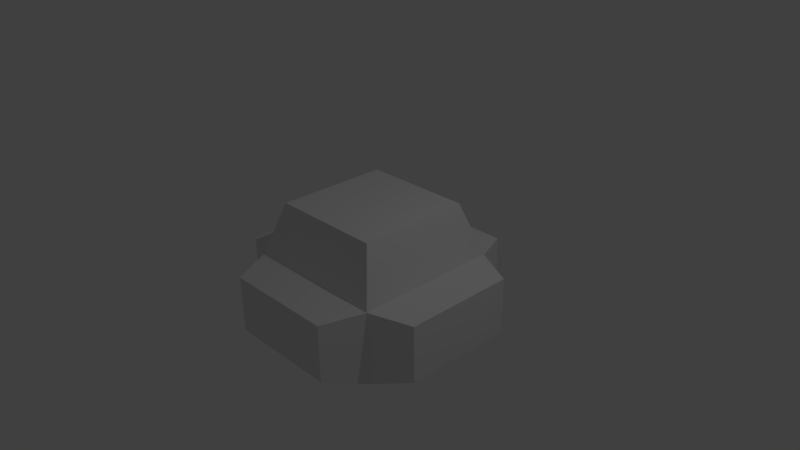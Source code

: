 # Source: spider_body.blend  (saved by Blender 2.77.0; exported with 4.5.12 LTS)
import bpy
from mathutils import Matrix  # noqa: F401  (used for matrix-valued properties, if any)

bpy.ops.wm.read_factory_settings(use_empty=True)
scene = bpy.context.scene
scene.name = 'Scene'

# ---- collections
col_collection_1 = bpy.data.collections.new('Collection 1'); scene.collection.children.link(col_collection_1)

# ---- materials (node trees are filled in below, after node groups)
mat_material = bpy.data.materials.new('Material')
mat_material.alpha_threshold = 0.0
mat_material.use_transparent_shadow = False
mat_material.roughness = 0.5
mat_material.line_color = (0.0, 0.0, 0.0, 1.0)

# ---- material node trees

# ---- world
world_world = bpy.data.worlds.new('World'); scene.world = world_world
world_world.color = (0.05088, 0.05088, 0.05088)
world_world.use_sun_shadow = False
world_world.sun_shadow_jitter_overblur = 0.0
world_world.cycles.sampling_method = 'MANUAL'

# ---- cameras
cam_camera = bpy.data.cameras.new('Camera')
cam_camera.clip_end = 100.0
cam_camera.lens = 35.0
cam_camera.sensor_width = 32.0
cam_camera.sensor_height = 18.0
cam_camera.ortho_scale = 7.314
cam_camera.dof.focus_distance = 0.0
cam_camera.dof.aperture_fstop = 128.0

# ---- lights
light_lamp = bpy.data.lights.new('Lamp', 'POINT')
light_lamp.transmission_factor = 0.0
light_lamp.cutoff_distance = 30.0
light_lamp.energy = 100.0
light_lamp.shadow_buffer_clip_start = 1.001
light_lamp.shadow_soft_size = 0.1
light_lamp.shadow_maximum_resolution = 0.006
light_lamp.use_absolute_resolution = True

# ---- meshes
me_cube = bpy.data.meshes.new('Cube')
me_cube.from_pydata([(1.0, 1.0, -1.0), (1.0, -1.0, -1.0), (-1.0, -1.0, -1.0), (-1.0, 1.0, -1.0), (1.0, 1.0, 0.0), (1.0, -1.0, 0.0), (-1.0, -1.0, 0.0), (-1.0, 1.0, 0.0), (0.7681, -1.536, -0.8145), (-0.7681, -1.536, -0.8145), (0.7681, -1.536, -0.04639), (-0.7681, -1.536, -0.04639), (0.7681, 1.536, -0.8145), (-0.7681, 1.536, -0.8145), (0.7681, 1.536, -0.04639), (-0.7681, 1.536, -0.04639), (1.536, 0.7681, -0.8145), (1.536, -0.7681, -0.8145), (1.536, 0.7681, -0.04639), (1.536, -0.7681, -0.04639), (-1.536, -0.7681, -0.8145), (-1.536, 0.7681, -0.8145), (-1.536, -0.7681, -0.04639), (-1.536, 0.7681, -0.04639), (0.7681, 0.7681, 0.7217), (0.7681, -0.7681, 0.7217), (-0.7681, 0.7681, 0.7217), (-0.7681, -0.7681, 0.7217)], [], [(0, 1, 2, 3), (6, 5, 25, 27), (4, 5, 19, 18), (2, 1, 8, 9), (2, 6, 22, 20), (0, 3, 13, 12), (8, 10, 11, 9), (5, 6, 11, 10), (6, 2, 9, 11), (1, 5, 10, 8), (14, 12, 13, 15), (4, 0, 12, 14), (7, 4, 14, 15), (3, 7, 15, 13), (16, 18, 19, 17), (5, 1, 17, 19), (0, 4, 18, 16), (1, 0, 16, 17), (20, 22, 23, 21), (6, 7, 23, 22), (7, 3, 21, 23), (3, 2, 20, 21), (24, 26, 27, 25), (5, 4, 24, 25), (7, 6, 27, 26), (4, 7, 26, 24)])
me_cube.materials.append(mat_material)
me_cube.use_remesh_preserve_volume = False
me_cube.use_remesh_preserve_attributes = False
me_cube.use_mirror_vertex_groups = False
me_cube.update()

# ---- objects
ob_cube = bpy.data.objects.new('Cube', me_cube)
ob_lamp = bpy.data.objects.new('Lamp', light_lamp)
ob_camera = bpy.data.objects.new('Camera', cam_camera)

# ---- transforms, parenting, visibility, modifiers, constraints
ob_cube.location = (0.0, 0.0, 0.0)
ob_cube.lock_rotations_4d = False
ob_cube.empty_display_type = 'ARROWS'
ob_cube.lineart.crease_threshold = 0.0
ob_lamp.location = (4.076, 1.005, 5.904)
ob_lamp.rotation_euler = (0.6503, 0.05522, 1.866)
ob_lamp.lock_rotations_4d = False
ob_lamp.empty_display_type = 'ARROWS'
ob_lamp.color = (0.0, 0.0, 0.0, 0.0)
ob_lamp.lineart.crease_threshold = 0.0
ob_camera.location = (7.481, -6.508, 5.344)
ob_camera.rotation_euler = (1.109, 0.01082, 0.8149)
ob_camera.lock_rotations_4d = False
ob_camera.empty_display_type = 'ARROWS'
ob_camera.color = (0.0, 0.0, 0.0, 0.0)
ob_camera.display_type = 'WIRE'
ob_camera.lineart.crease_threshold = 0.0

# ---- collection membership
col_collection_1.objects.link(ob_cube)
col_collection_1.objects.link(ob_lamp)
col_collection_1.objects.link(ob_camera)

# ---- scene / render settings (as saved in the file)
scene.camera = ob_camera
scene.frame_start = 1; scene.frame_end = 250; scene.frame_set(1)
scene.render.engine = 'BLENDER_EEVEE_NEXT'
scene.render.resolution_percentage = 50
scene.render.dither_intensity = 0.0
scene.cycles.use_denoising = False
scene.cycles.samples = 128
scene.cycles.sampling_pattern = 'TABULATED_SOBOL'
scene.cycles.light_sampling_threshold = 0.0
scene.cycles.use_adaptive_sampling = False
scene.cycles.use_light_tree = False
scene.cycles.blur_glossy = 0.0
scene.cycles.sample_clamp_indirect = 0.0
scene.view_settings.view_transform = 'Standard'
bpy.context.view_layer.update()
